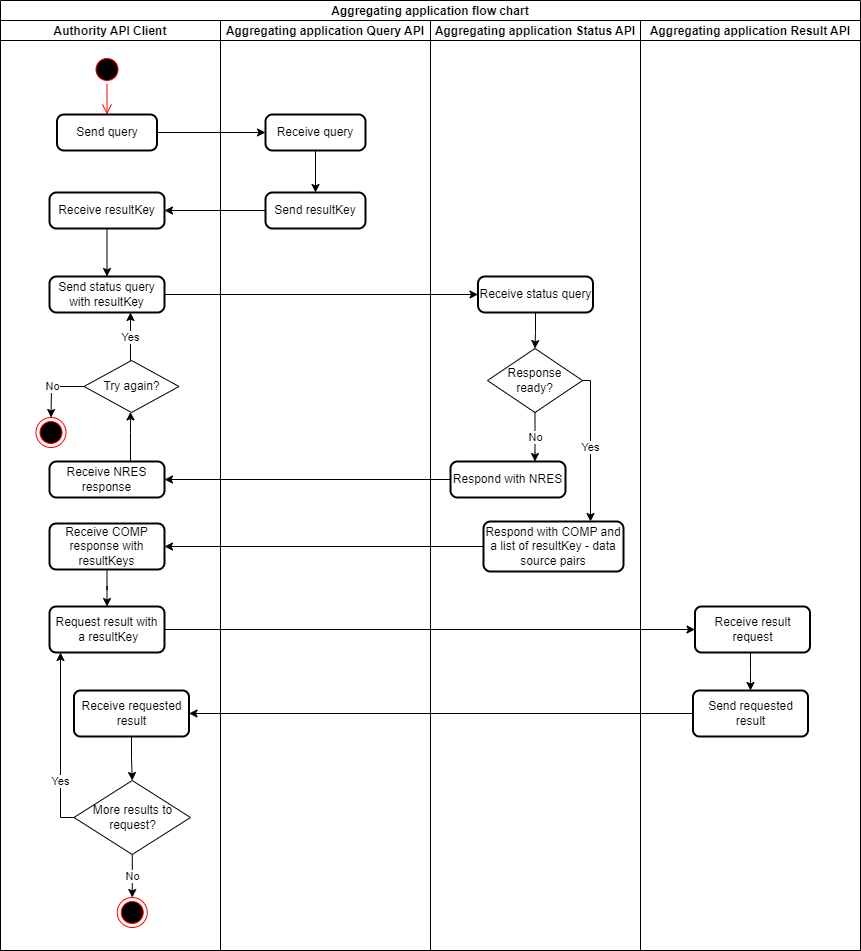

The diagram above was exported from draw.io. Its source (the exported page's mxGraphModel, read from the mxfile embedded in the PNG):
<mxGraphModel dx="1647" dy="1100" grid="1" gridSize="10" guides="1" tooltips="1" connect="1" arrows="1" fold="1" page="0" pageScale="1" pageWidth="850" pageHeight="1100" math="0" shadow="0">
  <root>
    <mxCell id="0" />
    <mxCell id="1" parent="0" />
    <mxCell id="5uo20qx13_-5Fc8ChWkk-1" value="Aggregating application flow chart" style="swimlane;childLayout=stackLayout;resizeParent=1;resizeParentMax=0;startSize=20;" parent="1" vertex="1">
      <mxGeometry x="-250" y="-230" width="860" height="950" as="geometry" />
    </mxCell>
    <mxCell id="5uo20qx13_-5Fc8ChWkk-2" value="Authority API Client" style="swimlane;startSize=20;" parent="5uo20qx13_-5Fc8ChWkk-1" vertex="1">
      <mxGeometry y="20" width="220" height="930" as="geometry" />
    </mxCell>
    <mxCell id="5uo20qx13_-5Fc8ChWkk-7" value="" style="edgeStyle=orthogonalEdgeStyle;html=1;verticalAlign=bottom;endArrow=open;endSize=8;strokeColor=#ff0000;rounded=0;" parent="5uo20qx13_-5Fc8ChWkk-2" source="5uo20qx13_-5Fc8ChWkk-6" target="5uo20qx13_-5Fc8ChWkk-8" edge="1">
      <mxGeometry relative="1" as="geometry">
        <mxPoint x="85" y="130" as="targetPoint" />
      </mxGeometry>
    </mxCell>
    <mxCell id="Q1SdhPp0iy2CpuN5rVYQ-36" style="edgeStyle=orthogonalEdgeStyle;rounded=0;orthogonalLoop=1;jettySize=auto;html=1;startArrow=none;startFill=0;endArrow=classic;endFill=1;" parent="5uo20qx13_-5Fc8ChWkk-2" source="Q1SdhPp0iy2CpuN5rVYQ-32" target="Q1SdhPp0iy2CpuN5rVYQ-34" edge="1">
      <mxGeometry relative="1" as="geometry" />
    </mxCell>
    <mxCell id="Q1SdhPp0iy2CpuN5rVYQ-32" value="Receive requested result" style="whiteSpace=wrap;html=1;rounded=1;arcSize=14;strokeWidth=2;" parent="5uo20qx13_-5Fc8ChWkk-2" vertex="1">
      <mxGeometry x="73.5" y="670" width="115" height="46" as="geometry" />
    </mxCell>
    <mxCell id="5uo20qx13_-5Fc8ChWkk-6" value="" style="ellipse;html=1;shape=startState;fillColor=#000000;strokeColor=#ff0000;" parent="5uo20qx13_-5Fc8ChWkk-2" vertex="1">
      <mxGeometry x="91.5" y="34" width="30" height="30" as="geometry" />
    </mxCell>
    <mxCell id="5uo20qx13_-5Fc8ChWkk-8" value="Send query" style="rounded=1;whiteSpace=wrap;html=1;absoluteArcSize=1;arcSize=14;strokeWidth=2;" parent="5uo20qx13_-5Fc8ChWkk-2" vertex="1">
      <mxGeometry x="56.5" y="94" width="100" height="36" as="geometry" />
    </mxCell>
    <mxCell id="5uo20qx13_-5Fc8ChWkk-23" value="Receive resultKey" style="rounded=1;whiteSpace=wrap;html=1;absoluteArcSize=1;arcSize=14;strokeWidth=2;" parent="5uo20qx13_-5Fc8ChWkk-2" vertex="1">
      <mxGeometry x="49" y="172" width="115" height="36" as="geometry" />
    </mxCell>
    <mxCell id="Q1SdhPp0iy2CpuN5rVYQ-2" value="Send status query with resultKey" style="rounded=1;whiteSpace=wrap;html=1;absoluteArcSize=1;arcSize=14;strokeWidth=2;" parent="5uo20qx13_-5Fc8ChWkk-2" vertex="1">
      <mxGeometry x="49" y="256" width="115" height="36" as="geometry" />
    </mxCell>
    <mxCell id="Q1SdhPp0iy2CpuN5rVYQ-3" value="" style="edgeStyle=orthogonalEdgeStyle;rounded=0;orthogonalLoop=1;jettySize=auto;html=1;" parent="5uo20qx13_-5Fc8ChWkk-2" source="5uo20qx13_-5Fc8ChWkk-23" target="Q1SdhPp0iy2CpuN5rVYQ-2" edge="1">
      <mxGeometry relative="1" as="geometry" />
    </mxCell>
    <mxCell id="Q1SdhPp0iy2CpuN5rVYQ-19" value="" style="ellipse;html=1;shape=endState;fillColor=#000000;strokeColor=#ff0000;" parent="5uo20qx13_-5Fc8ChWkk-2" vertex="1">
      <mxGeometry x="35.5" y="397" width="30" height="30" as="geometry" />
    </mxCell>
    <mxCell id="Q1SdhPp0iy2CpuN5rVYQ-17" value="Try again?" style="rhombus;whiteSpace=wrap;html=1;" parent="5uo20qx13_-5Fc8ChWkk-2" vertex="1">
      <mxGeometry x="83.5" y="340" width="95" height="52" as="geometry" />
    </mxCell>
    <mxCell id="Q1SdhPp0iy2CpuN5rVYQ-18" value="" style="edgeStyle=orthogonalEdgeStyle;rounded=0;orthogonalLoop=1;jettySize=auto;html=1;endArrow=classic;startArrow=none;startFill=0;endFill=1;" parent="5uo20qx13_-5Fc8ChWkk-2" source="Q1SdhPp0iy2CpuN5rVYQ-12" target="Q1SdhPp0iy2CpuN5rVYQ-17" edge="1">
      <mxGeometry relative="1" as="geometry">
        <mxPoint x="85" y="441" as="sourcePoint" />
        <mxPoint x="85" y="292" as="targetPoint" />
        <Array as="points">
          <mxPoint x="130" y="412" />
          <mxPoint x="130" y="412" />
        </Array>
      </mxGeometry>
    </mxCell>
    <mxCell id="Q1SdhPp0iy2CpuN5rVYQ-14" value="Yes" style="edgeStyle=orthogonalEdgeStyle;rounded=0;orthogonalLoop=1;jettySize=auto;html=1;startArrow=none;" parent="5uo20qx13_-5Fc8ChWkk-2" source="Q1SdhPp0iy2CpuN5rVYQ-17" target="Q1SdhPp0iy2CpuN5rVYQ-2" edge="1">
      <mxGeometry relative="1" as="geometry">
        <mxPoint x="110" y="312" as="targetPoint" />
        <Array as="points">
          <mxPoint x="130" y="312" />
          <mxPoint x="130" y="312" />
        </Array>
      </mxGeometry>
    </mxCell>
    <mxCell id="Q1SdhPp0iy2CpuN5rVYQ-12" value="Receive NRES response" style="rounded=1;whiteSpace=wrap;html=1;absoluteArcSize=1;arcSize=14;strokeWidth=2;" parent="5uo20qx13_-5Fc8ChWkk-2" vertex="1">
      <mxGeometry x="49" y="441" width="115" height="36" as="geometry" />
    </mxCell>
    <mxCell id="Q1SdhPp0iy2CpuN5rVYQ-20" value="No" style="edgeStyle=orthogonalEdgeStyle;rounded=0;orthogonalLoop=1;jettySize=auto;html=1;startArrow=none;startFill=0;endArrow=classic;endFill=1;" parent="5uo20qx13_-5Fc8ChWkk-2" source="Q1SdhPp0iy2CpuN5rVYQ-17" target="Q1SdhPp0iy2CpuN5rVYQ-19" edge="1">
      <mxGeometry relative="1" as="geometry">
        <Array as="points">
          <mxPoint x="51" y="366" />
        </Array>
      </mxGeometry>
    </mxCell>
    <mxCell id="Q1SdhPp0iy2CpuN5rVYQ-15" value="Receive COMP response with resultKeys" style="whiteSpace=wrap;html=1;rounded=1;arcSize=14;strokeWidth=2;" parent="5uo20qx13_-5Fc8ChWkk-2" vertex="1">
      <mxGeometry x="49" y="503" width="115" height="46" as="geometry" />
    </mxCell>
    <mxCell id="Q1SdhPp0iy2CpuN5rVYQ-21" value="Request result with&lt;br&gt;&amp;nbsp;a resultKey" style="whiteSpace=wrap;html=1;rounded=1;arcSize=14;strokeWidth=2;" parent="5uo20qx13_-5Fc8ChWkk-2" vertex="1">
      <mxGeometry x="49" y="586" width="115" height="46" as="geometry" />
    </mxCell>
    <mxCell id="Q1SdhPp0iy2CpuN5rVYQ-22" value="" style="edgeStyle=orthogonalEdgeStyle;rounded=0;orthogonalLoop=1;jettySize=auto;html=1;startArrow=none;startFill=0;endArrow=classic;endFill=1;" parent="5uo20qx13_-5Fc8ChWkk-2" source="Q1SdhPp0iy2CpuN5rVYQ-15" target="Q1SdhPp0iy2CpuN5rVYQ-21" edge="1">
      <mxGeometry relative="1" as="geometry" />
    </mxCell>
    <mxCell id="Q1SdhPp0iy2CpuN5rVYQ-35" value="Yes" style="edgeStyle=orthogonalEdgeStyle;rounded=0;orthogonalLoop=1;jettySize=auto;html=1;startArrow=none;startFill=0;endArrow=classic;endFill=1;" parent="5uo20qx13_-5Fc8ChWkk-2" source="Q1SdhPp0iy2CpuN5rVYQ-34" target="Q1SdhPp0iy2CpuN5rVYQ-21" edge="1">
      <mxGeometry x="-0.4342" relative="1" as="geometry">
        <Array as="points">
          <mxPoint x="60" y="797" />
        </Array>
        <mxPoint as="offset" />
      </mxGeometry>
    </mxCell>
    <mxCell id="Q1SdhPp0iy2CpuN5rVYQ-38" value="No" style="edgeStyle=orthogonalEdgeStyle;rounded=0;orthogonalLoop=1;jettySize=auto;html=1;startArrow=none;startFill=0;endArrow=classic;endFill=1;" parent="5uo20qx13_-5Fc8ChWkk-2" source="Q1SdhPp0iy2CpuN5rVYQ-34" target="Q1SdhPp0iy2CpuN5rVYQ-37" edge="1">
      <mxGeometry relative="1" as="geometry">
        <Array as="points">
          <mxPoint x="132" y="840" />
          <mxPoint x="132" y="840" />
        </Array>
      </mxGeometry>
    </mxCell>
    <mxCell id="Q1SdhPp0iy2CpuN5rVYQ-34" value="More results to request?" style="rhombus;whiteSpace=wrap;html=1;" parent="5uo20qx13_-5Fc8ChWkk-2" vertex="1">
      <mxGeometry x="73.5" y="760" width="116.5" height="74" as="geometry" />
    </mxCell>
    <mxCell id="Q1SdhPp0iy2CpuN5rVYQ-37" value="" style="ellipse;html=1;shape=endState;fillColor=#000000;strokeColor=#ff0000;" parent="5uo20qx13_-5Fc8ChWkk-2" vertex="1">
      <mxGeometry x="116.75" y="877" width="30" height="30" as="geometry" />
    </mxCell>
    <mxCell id="5uo20qx13_-5Fc8ChWkk-3" value="Aggregating application Query API" style="swimlane;startSize=20;" parent="5uo20qx13_-5Fc8ChWkk-1" vertex="1">
      <mxGeometry x="220" y="20" width="210" height="930" as="geometry" />
    </mxCell>
    <mxCell id="5uo20qx13_-5Fc8ChWkk-13" style="edgeStyle=orthogonalEdgeStyle;rounded=0;orthogonalLoop=1;jettySize=auto;html=1;" parent="5uo20qx13_-5Fc8ChWkk-3" source="5uo20qx13_-5Fc8ChWkk-10" target="5uo20qx13_-5Fc8ChWkk-18" edge="1">
      <mxGeometry relative="1" as="geometry">
        <mxPoint x="95" y="170" as="targetPoint" />
      </mxGeometry>
    </mxCell>
    <mxCell id="5uo20qx13_-5Fc8ChWkk-10" value="Receive query" style="rounded=1;whiteSpace=wrap;html=1;absoluteArcSize=1;arcSize=14;strokeWidth=2;" parent="5uo20qx13_-5Fc8ChWkk-3" vertex="1">
      <mxGeometry x="45" y="94" width="100" height="36" as="geometry" />
    </mxCell>
    <mxCell id="5uo20qx13_-5Fc8ChWkk-18" value="Send resultKey" style="rounded=1;whiteSpace=wrap;html=1;absoluteArcSize=1;arcSize=14;strokeWidth=2;" parent="5uo20qx13_-5Fc8ChWkk-3" vertex="1">
      <mxGeometry x="45" y="172" width="100" height="36" as="geometry" />
    </mxCell>
    <mxCell id="5uo20qx13_-5Fc8ChWkk-4" value="Aggregating application Status API" style="swimlane;startSize=20;" parent="5uo20qx13_-5Fc8ChWkk-1" vertex="1">
      <mxGeometry x="430" y="20" width="210" height="930" as="geometry" />
    </mxCell>
    <mxCell id="Q1SdhPp0iy2CpuN5rVYQ-7" style="edgeStyle=orthogonalEdgeStyle;rounded=0;orthogonalLoop=1;jettySize=auto;html=1;" parent="5uo20qx13_-5Fc8ChWkk-4" source="Q1SdhPp0iy2CpuN5rVYQ-4" target="Q1SdhPp0iy2CpuN5rVYQ-6" edge="1">
      <mxGeometry relative="1" as="geometry" />
    </mxCell>
    <mxCell id="Q1SdhPp0iy2CpuN5rVYQ-4" value="Receive status query" style="rounded=1;whiteSpace=wrap;html=1;absoluteArcSize=1;arcSize=14;strokeWidth=2;" parent="5uo20qx13_-5Fc8ChWkk-4" vertex="1">
      <mxGeometry x="47.5" y="256" width="115" height="36" as="geometry" />
    </mxCell>
    <mxCell id="Q1SdhPp0iy2CpuN5rVYQ-6" value="Response ready?" style="rhombus;whiteSpace=wrap;html=1;" parent="5uo20qx13_-5Fc8ChWkk-4" vertex="1">
      <mxGeometry x="57" y="328" width="95" height="64" as="geometry" />
    </mxCell>
    <mxCell id="Q1SdhPp0iy2CpuN5rVYQ-8" value="Respond with COMP and a list of resultKey - data source pairs" style="rounded=1;whiteSpace=wrap;html=1;absoluteArcSize=1;arcSize=14;strokeWidth=2;" parent="5uo20qx13_-5Fc8ChWkk-4" vertex="1">
      <mxGeometry x="53" y="501" width="140" height="50" as="geometry" />
    </mxCell>
    <mxCell id="Q1SdhPp0iy2CpuN5rVYQ-9" value="Yes" style="edgeStyle=orthogonalEdgeStyle;rounded=0;orthogonalLoop=1;jettySize=auto;html=1;" parent="5uo20qx13_-5Fc8ChWkk-4" source="Q1SdhPp0iy2CpuN5rVYQ-6" target="Q1SdhPp0iy2CpuN5rVYQ-8" edge="1">
      <mxGeometry relative="1" as="geometry">
        <Array as="points">
          <mxPoint x="160" y="360" />
        </Array>
      </mxGeometry>
    </mxCell>
    <mxCell id="Q1SdhPp0iy2CpuN5rVYQ-10" value="Respond with NRES" style="rounded=1;whiteSpace=wrap;html=1;absoluteArcSize=1;arcSize=14;strokeWidth=2;" parent="5uo20qx13_-5Fc8ChWkk-4" vertex="1">
      <mxGeometry x="20" y="441" width="115" height="36" as="geometry" />
    </mxCell>
    <mxCell id="Q1SdhPp0iy2CpuN5rVYQ-11" value="No" style="edgeStyle=orthogonalEdgeStyle;rounded=0;orthogonalLoop=1;jettySize=auto;html=1;" parent="5uo20qx13_-5Fc8ChWkk-4" source="Q1SdhPp0iy2CpuN5rVYQ-6" target="Q1SdhPp0iy2CpuN5rVYQ-10" edge="1">
      <mxGeometry relative="1" as="geometry">
        <Array as="points">
          <mxPoint x="105" y="432" />
          <mxPoint x="105" y="432" />
        </Array>
      </mxGeometry>
    </mxCell>
    <mxCell id="5uo20qx13_-5Fc8ChWkk-5" value="Aggregating application Result API" style="swimlane;startSize=20;" parent="5uo20qx13_-5Fc8ChWkk-1" vertex="1">
      <mxGeometry x="640" y="20" width="220" height="930" as="geometry" />
    </mxCell>
    <mxCell id="Q1SdhPp0iy2CpuN5rVYQ-25" value="Send requested result" style="whiteSpace=wrap;html=1;rounded=1;arcSize=14;strokeWidth=2;" parent="5uo20qx13_-5Fc8ChWkk-5" vertex="1">
      <mxGeometry x="52.5" y="670" width="115" height="46" as="geometry" />
    </mxCell>
    <mxCell id="Q1SdhPp0iy2CpuN5rVYQ-23" value="Receive result request" style="whiteSpace=wrap;html=1;rounded=1;arcSize=14;strokeWidth=2;" parent="5uo20qx13_-5Fc8ChWkk-5" vertex="1">
      <mxGeometry x="54.5" y="586" width="115" height="46" as="geometry" />
    </mxCell>
    <mxCell id="Q1SdhPp0iy2CpuN5rVYQ-26" value="" style="edgeStyle=orthogonalEdgeStyle;rounded=0;orthogonalLoop=1;jettySize=auto;html=1;startArrow=none;startFill=0;endArrow=classic;endFill=1;" parent="5uo20qx13_-5Fc8ChWkk-5" source="Q1SdhPp0iy2CpuN5rVYQ-23" target="Q1SdhPp0iy2CpuN5rVYQ-25" edge="1">
      <mxGeometry relative="1" as="geometry">
        <mxPoint x="112" y="661" as="targetPoint" />
        <Array as="points">
          <mxPoint x="110" y="650" />
          <mxPoint x="110" y="650" />
        </Array>
      </mxGeometry>
    </mxCell>
    <mxCell id="5uo20qx13_-5Fc8ChWkk-11" value="" style="edgeStyle=orthogonalEdgeStyle;rounded=0;orthogonalLoop=1;jettySize=auto;html=1;" parent="5uo20qx13_-5Fc8ChWkk-1" source="5uo20qx13_-5Fc8ChWkk-8" target="5uo20qx13_-5Fc8ChWkk-10" edge="1">
      <mxGeometry relative="1" as="geometry" />
    </mxCell>
    <mxCell id="5uo20qx13_-5Fc8ChWkk-24" value="" style="edgeStyle=orthogonalEdgeStyle;rounded=0;orthogonalLoop=1;jettySize=auto;html=1;" parent="5uo20qx13_-5Fc8ChWkk-1" source="5uo20qx13_-5Fc8ChWkk-18" target="5uo20qx13_-5Fc8ChWkk-23" edge="1">
      <mxGeometry relative="1" as="geometry" />
    </mxCell>
    <mxCell id="Q1SdhPp0iy2CpuN5rVYQ-13" style="edgeStyle=orthogonalEdgeStyle;rounded=0;orthogonalLoop=1;jettySize=auto;html=1;" parent="5uo20qx13_-5Fc8ChWkk-1" source="Q1SdhPp0iy2CpuN5rVYQ-10" target="Q1SdhPp0iy2CpuN5rVYQ-12" edge="1">
      <mxGeometry relative="1" as="geometry" />
    </mxCell>
    <mxCell id="Q1SdhPp0iy2CpuN5rVYQ-16" value="" style="edgeStyle=orthogonalEdgeStyle;rounded=0;orthogonalLoop=1;jettySize=auto;html=1;" parent="5uo20qx13_-5Fc8ChWkk-1" source="Q1SdhPp0iy2CpuN5rVYQ-8" target="Q1SdhPp0iy2CpuN5rVYQ-15" edge="1">
      <mxGeometry relative="1" as="geometry" />
    </mxCell>
    <mxCell id="Q1SdhPp0iy2CpuN5rVYQ-33" value="" style="edgeStyle=orthogonalEdgeStyle;rounded=0;orthogonalLoop=1;jettySize=auto;html=1;startArrow=none;startFill=0;endArrow=classic;endFill=1;" parent="5uo20qx13_-5Fc8ChWkk-1" source="Q1SdhPp0iy2CpuN5rVYQ-25" target="Q1SdhPp0iy2CpuN5rVYQ-32" edge="1">
      <mxGeometry relative="1" as="geometry" />
    </mxCell>
    <mxCell id="Q1SdhPp0iy2CpuN5rVYQ-5" value="" style="edgeStyle=orthogonalEdgeStyle;rounded=0;orthogonalLoop=1;jettySize=auto;html=1;" parent="5uo20qx13_-5Fc8ChWkk-1" source="Q1SdhPp0iy2CpuN5rVYQ-2" target="Q1SdhPp0iy2CpuN5rVYQ-4" edge="1">
      <mxGeometry relative="1" as="geometry" />
    </mxCell>
    <mxCell id="Q1SdhPp0iy2CpuN5rVYQ-24" value="" style="edgeStyle=orthogonalEdgeStyle;rounded=0;orthogonalLoop=1;jettySize=auto;html=1;startArrow=none;startFill=0;endArrow=classic;endFill=1;" parent="5uo20qx13_-5Fc8ChWkk-1" source="Q1SdhPp0iy2CpuN5rVYQ-21" target="Q1SdhPp0iy2CpuN5rVYQ-23" edge="1">
      <mxGeometry relative="1" as="geometry" />
    </mxCell>
  </root>
</mxGraphModel>